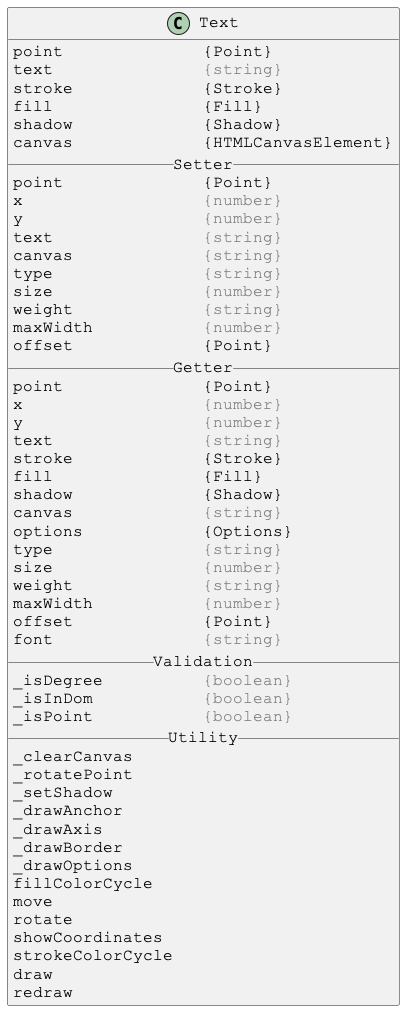

The diagram above was rendered by PlantUML. Its source (embedded in the PNG):
@startuml

skinparam DefaultFontSize 16
skinparam DefaultFontName Courier New

class Text {
point              {Point}
text               <color:gray>{string}</color>
stroke             {Stroke}
fill               {Fill}
shadow             {Shadow}
canvas             {HTMLCanvasElement}
__ Setter __
point              {Point}
x                  <color:gray>{number}</color>
y                  <color:gray>{number}</color>
text               <color:gray>{string}</color>
canvas             <color:gray>{string}</color>
type               <color:gray>{string}</color>
size               <color:gray>{number}</color>
weight             <color:gray>{string}</color>
maxWidth           <color:gray>{number}</color>
offset             {Point}
__ Getter __
point              {Point}
x                  <color:gray>{number}</color>
y                  <color:gray>{number}</color>
text               <color:gray>{string}</color>
stroke             {Stroke}
fill               {Fill}
shadow             {Shadow}
canvas             <color:gray>{string}</color>
options            {Options}
type               <color:gray>{string}</color>
size               <color:gray>{number}</color>
weight             <color:gray>{string}</color>
maxWidth           <color:gray>{number}</color>
offset             {Point}
font               <color:gray>{string}</color>
__ Validation __
_isDegree          <color:gray>{boolean}</color>
_isInDom           <color:gray>{boolean}</color>
_isPoint           <color:gray>{boolean}</color>
__ Utility __
_clearCanvas
_rotatePoint
_setShadow
_drawAnchor
_drawAxis
_drawBorder
_drawOptions
fillColorCycle
move
rotate
showCoordinates
strokeColorCycle
draw
redraw
}

@enduml